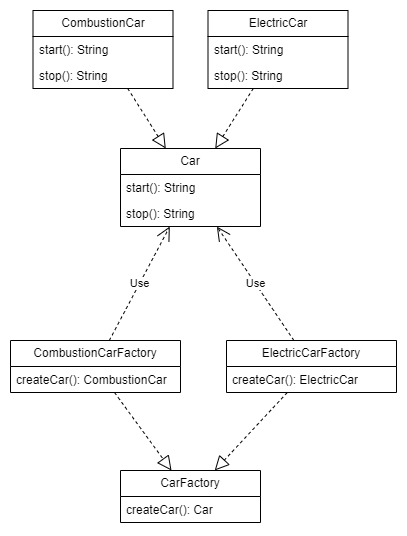

The diagram above was exported from draw.io. Its source (the exported page's mxGraphModel, read from the mxfile embedded in the PNG):
<mxGraphModel dx="1432" dy="1820" grid="1" gridSize="10" guides="1" tooltips="1" connect="1" arrows="1" fold="1" page="1" pageScale="1" pageWidth="827" pageHeight="1169" math="0" shadow="0">
  <root>
    <mxCell id="WIyWlLk6GJQsqaUBKTNV-0" />
    <mxCell id="WIyWlLk6GJQsqaUBKTNV-1" parent="WIyWlLk6GJQsqaUBKTNV-0" />
    <mxCell id="11OZjqFT8bV48QJ1QOC0-0" value="Car" style="swimlane;fontStyle=0;childLayout=stackLayout;horizontal=1;startSize=26;fillColor=none;horizontalStack=0;resizeParent=1;resizeParentMax=0;resizeLast=0;collapsible=1;marginBottom=0;whiteSpace=wrap;html=1;" vertex="1" parent="WIyWlLk6GJQsqaUBKTNV-1">
      <mxGeometry x="360" y="518" width="140" height="78" as="geometry" />
    </mxCell>
    <mxCell id="11OZjqFT8bV48QJ1QOC0-1" value="start(): String" style="text;strokeColor=none;fillColor=none;align=left;verticalAlign=top;spacingLeft=4;spacingRight=4;overflow=hidden;rotatable=0;points=[[0,0.5],[1,0.5]];portConstraint=eastwest;whiteSpace=wrap;html=1;" vertex="1" parent="11OZjqFT8bV48QJ1QOC0-0">
      <mxGeometry y="26" width="140" height="26" as="geometry" />
    </mxCell>
    <mxCell id="11OZjqFT8bV48QJ1QOC0-2" value="stop(): String" style="text;strokeColor=none;fillColor=none;align=left;verticalAlign=top;spacingLeft=4;spacingRight=4;overflow=hidden;rotatable=0;points=[[0,0.5],[1,0.5]];portConstraint=eastwest;whiteSpace=wrap;html=1;" vertex="1" parent="11OZjqFT8bV48QJ1QOC0-0">
      <mxGeometry y="52" width="140" height="26" as="geometry" />
    </mxCell>
    <mxCell id="11OZjqFT8bV48QJ1QOC0-4" value="CarFactory" style="swimlane;fontStyle=0;childLayout=stackLayout;horizontal=1;startSize=26;fillColor=none;horizontalStack=0;resizeParent=1;resizeParentMax=0;resizeLast=0;collapsible=1;marginBottom=0;whiteSpace=wrap;html=1;" vertex="1" parent="WIyWlLk6GJQsqaUBKTNV-1">
      <mxGeometry x="360" y="840" width="140" height="52" as="geometry" />
    </mxCell>
    <mxCell id="11OZjqFT8bV48QJ1QOC0-6" value="createCar(): Car" style="text;strokeColor=none;fillColor=none;align=left;verticalAlign=top;spacingLeft=4;spacingRight=4;overflow=hidden;rotatable=0;points=[[0,0.5],[1,0.5]];portConstraint=eastwest;whiteSpace=wrap;html=1;" vertex="1" parent="11OZjqFT8bV48QJ1QOC0-4">
      <mxGeometry y="26" width="140" height="26" as="geometry" />
    </mxCell>
    <mxCell id="11OZjqFT8bV48QJ1QOC0-8" value="CombustionCar" style="swimlane;fontStyle=0;childLayout=stackLayout;horizontal=1;startSize=26;fillColor=none;horizontalStack=0;resizeParent=1;resizeParentMax=0;resizeLast=0;collapsible=1;marginBottom=0;whiteSpace=wrap;html=1;" vertex="1" parent="WIyWlLk6GJQsqaUBKTNV-1">
      <mxGeometry x="272.5" y="380" width="140" height="78" as="geometry" />
    </mxCell>
    <mxCell id="11OZjqFT8bV48QJ1QOC0-13" value="start(): String" style="text;strokeColor=none;fillColor=none;align=left;verticalAlign=top;spacingLeft=4;spacingRight=4;overflow=hidden;rotatable=0;points=[[0,0.5],[1,0.5]];portConstraint=eastwest;whiteSpace=wrap;html=1;" vertex="1" parent="11OZjqFT8bV48QJ1QOC0-8">
      <mxGeometry y="26" width="140" height="26" as="geometry" />
    </mxCell>
    <mxCell id="11OZjqFT8bV48QJ1QOC0-14" value="stop(): String" style="text;strokeColor=none;fillColor=none;align=left;verticalAlign=top;spacingLeft=4;spacingRight=4;overflow=hidden;rotatable=0;points=[[0,0.5],[1,0.5]];portConstraint=eastwest;whiteSpace=wrap;html=1;" vertex="1" parent="11OZjqFT8bV48QJ1QOC0-8">
      <mxGeometry y="52" width="140" height="26" as="geometry" />
    </mxCell>
    <mxCell id="11OZjqFT8bV48QJ1QOC0-15" value="ElectricCar" style="swimlane;fontStyle=0;childLayout=stackLayout;horizontal=1;startSize=26;fillColor=none;horizontalStack=0;resizeParent=1;resizeParentMax=0;resizeLast=0;collapsible=1;marginBottom=0;whiteSpace=wrap;html=1;" vertex="1" parent="WIyWlLk6GJQsqaUBKTNV-1">
      <mxGeometry x="447.5" y="380" width="140" height="78" as="geometry" />
    </mxCell>
    <mxCell id="11OZjqFT8bV48QJ1QOC0-16" value="start(): String" style="text;strokeColor=none;fillColor=none;align=left;verticalAlign=top;spacingLeft=4;spacingRight=4;overflow=hidden;rotatable=0;points=[[0,0.5],[1,0.5]];portConstraint=eastwest;whiteSpace=wrap;html=1;" vertex="1" parent="11OZjqFT8bV48QJ1QOC0-15">
      <mxGeometry y="26" width="140" height="26" as="geometry" />
    </mxCell>
    <mxCell id="11OZjqFT8bV48QJ1QOC0-17" value="stop(): String" style="text;strokeColor=none;fillColor=none;align=left;verticalAlign=top;spacingLeft=4;spacingRight=4;overflow=hidden;rotatable=0;points=[[0,0.5],[1,0.5]];portConstraint=eastwest;whiteSpace=wrap;html=1;" vertex="1" parent="11OZjqFT8bV48QJ1QOC0-15">
      <mxGeometry y="52" width="140" height="26" as="geometry" />
    </mxCell>
    <mxCell id="11OZjqFT8bV48QJ1QOC0-18" value="CombustionCarFactory" style="swimlane;fontStyle=0;childLayout=stackLayout;horizontal=1;startSize=26;fillColor=none;horizontalStack=0;resizeParent=1;resizeParentMax=0;resizeLast=0;collapsible=1;marginBottom=0;whiteSpace=wrap;html=1;" vertex="1" parent="WIyWlLk6GJQsqaUBKTNV-1">
      <mxGeometry x="250" y="710" width="170" height="52" as="geometry" />
    </mxCell>
    <mxCell id="11OZjqFT8bV48QJ1QOC0-22" value="createCar(): CombustionCar" style="text;strokeColor=none;fillColor=none;align=left;verticalAlign=top;spacingLeft=4;spacingRight=4;overflow=hidden;rotatable=0;points=[[0,0.5],[1,0.5]];portConstraint=eastwest;whiteSpace=wrap;html=1;" vertex="1" parent="11OZjqFT8bV48QJ1QOC0-18">
      <mxGeometry y="26" width="170" height="26" as="geometry" />
    </mxCell>
    <mxCell id="11OZjqFT8bV48QJ1QOC0-23" value="ElectricCarFactory" style="swimlane;fontStyle=0;childLayout=stackLayout;horizontal=1;startSize=26;fillColor=none;horizontalStack=0;resizeParent=1;resizeParentMax=0;resizeLast=0;collapsible=1;marginBottom=0;whiteSpace=wrap;html=1;" vertex="1" parent="WIyWlLk6GJQsqaUBKTNV-1">
      <mxGeometry x="466" y="710" width="170" height="52" as="geometry" />
    </mxCell>
    <mxCell id="11OZjqFT8bV48QJ1QOC0-24" value="createCar(): ElectricCar" style="text;strokeColor=none;fillColor=none;align=left;verticalAlign=top;spacingLeft=4;spacingRight=4;overflow=hidden;rotatable=0;points=[[0,0.5],[1,0.5]];portConstraint=eastwest;whiteSpace=wrap;html=1;" vertex="1" parent="11OZjqFT8bV48QJ1QOC0-23">
      <mxGeometry y="26" width="170" height="26" as="geometry" />
    </mxCell>
    <mxCell id="11OZjqFT8bV48QJ1QOC0-25" value="" style="endArrow=block;dashed=1;endFill=0;endSize=12;html=1;rounded=0;" edge="1" parent="WIyWlLk6GJQsqaUBKTNV-1" source="11OZjqFT8bV48QJ1QOC0-18" target="11OZjqFT8bV48QJ1QOC0-4">
      <mxGeometry width="160" relative="1" as="geometry">
        <mxPoint x="346" y="740" as="sourcePoint" />
        <mxPoint x="506" y="740" as="targetPoint" />
      </mxGeometry>
    </mxCell>
    <mxCell id="11OZjqFT8bV48QJ1QOC0-26" value="" style="endArrow=block;dashed=1;endFill=0;endSize=12;html=1;rounded=0;" edge="1" parent="WIyWlLk6GJQsqaUBKTNV-1" source="11OZjqFT8bV48QJ1QOC0-23" target="11OZjqFT8bV48QJ1QOC0-4">
      <mxGeometry width="160" relative="1" as="geometry">
        <mxPoint x="364" y="772" as="sourcePoint" />
        <mxPoint x="421" y="850" as="targetPoint" />
      </mxGeometry>
    </mxCell>
    <mxCell id="11OZjqFT8bV48QJ1QOC0-27" value="" style="endArrow=block;dashed=1;endFill=0;endSize=12;html=1;rounded=0;" edge="1" parent="WIyWlLk6GJQsqaUBKTNV-1" source="11OZjqFT8bV48QJ1QOC0-15" target="11OZjqFT8bV48QJ1QOC0-0">
      <mxGeometry width="160" relative="1" as="geometry">
        <mxPoint x="531.5" y="328" as="sourcePoint" />
        <mxPoint x="458.5" y="406" as="targetPoint" />
      </mxGeometry>
    </mxCell>
    <mxCell id="11OZjqFT8bV48QJ1QOC0-28" value="" style="endArrow=block;dashed=1;endFill=0;endSize=12;html=1;rounded=0;" edge="1" parent="WIyWlLk6GJQsqaUBKTNV-1" source="11OZjqFT8bV48QJ1QOC0-8" target="11OZjqFT8bV48QJ1QOC0-0">
      <mxGeometry width="160" relative="1" as="geometry">
        <mxPoint x="505.5" y="390" as="sourcePoint" />
        <mxPoint x="454.5" y="296" as="targetPoint" />
      </mxGeometry>
    </mxCell>
    <mxCell id="11OZjqFT8bV48QJ1QOC0-29" value="Use" style="endArrow=open;endSize=12;dashed=1;html=1;rounded=0;" edge="1" parent="WIyWlLk6GJQsqaUBKTNV-1" source="11OZjqFT8bV48QJ1QOC0-18" target="11OZjqFT8bV48QJ1QOC0-0">
      <mxGeometry width="160" relative="1" as="geometry">
        <mxPoint x="330" y="620" as="sourcePoint" />
        <mxPoint x="490" y="620" as="targetPoint" />
      </mxGeometry>
    </mxCell>
    <mxCell id="11OZjqFT8bV48QJ1QOC0-30" value="Use" style="endArrow=open;endSize=12;dashed=1;html=1;rounded=0;" edge="1" parent="WIyWlLk6GJQsqaUBKTNV-1" source="11OZjqFT8bV48QJ1QOC0-23" target="11OZjqFT8bV48QJ1QOC0-0">
      <mxGeometry width="160" relative="1" as="geometry">
        <mxPoint x="357" y="720" as="sourcePoint" />
        <mxPoint x="422" y="578" as="targetPoint" />
      </mxGeometry>
    </mxCell>
  </root>
</mxGraphModel>